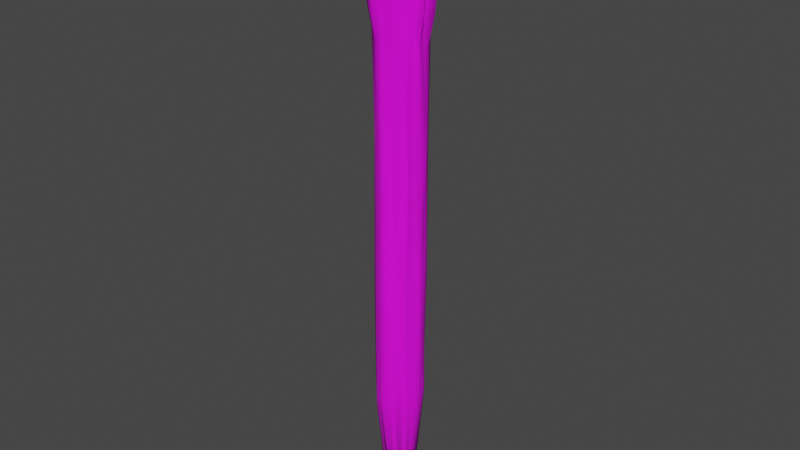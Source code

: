 # Source: torche_bois.blend  (saved by Blender 2.81.16; exported with 4.5.12 LTS)
import bpy
from mathutils import Matrix  # noqa: F401  (used for matrix-valued properties, if any)

bpy.ops.wm.read_factory_settings(use_empty=True)
scene = bpy.context.scene
scene.name = 'Scene'

# ---- collections
col_collection = bpy.data.collections.new('Collection'); scene.collection.children.link(col_collection)

# ---- images (referenced by path relative to the original .blend; pixels are not part of the script)
import os
ASSET_DIR = os.environ.get("B2B_ASSET_DIR", "")  # directory of the original .blend (textures are referenced by path, not embedded)
HERE = os.path.dirname(os.path.abspath(__file__))  # packed textures are extracted next to this script under _unpacked/

def load_image(name, relpath, width, height, colorspace="sRGB"):
    """Load a texture the original file referenced (path relative to the .blend, or extracted next to this script)."""
    p = next((c for c in (os.path.join(HERE, relpath), os.path.join(ASSET_DIR, relpath)) if relpath and os.path.exists(c)), "")
    if p:
        img = bpy.data.images.load(p, check_existing=True)
        img.name = name
    else:  # same state as the original file: an image datablock whose file is absent (Cycles renders it pink)
        img = bpy.data.images.new(name, width, height)
        img.source = "FILE"
        img.filepath = "//" + (relpath or name)
    img.colorspace_settings.name = colorspace
    return img
img_torche_bois_albedo = load_image('torche_bois_albedo', 'torche_bois_albedo.png', 1024, 1024, 'sRGB')
img_torche_bois_specular = load_image('torche_bois_specular', 'torche_bois_specular.png', 1024, 1024, 'Non-Color')

# ---- materials (node trees are filled in below, after node groups)
mat_material_001 = bpy.data.materials.new('Material.001')
mat_material_001.use_transparent_shadow = False

# ---- material node trees
mat_material_001.use_nodes = True; mat_material_001.node_tree.nodes.clear()
_N = mat_material_001.node_tree.nodes; _L = mat_material_001.node_tree.links
n0 = _N.new('ShaderNodeOutputMaterial'); n0.name = 'Material Output'; n0.location = (244, 310)
n1 = _N.new('ShaderNodeBsdfPrincipled'); n1.name = 'Principled BSDF'; n1.location = (-46, 310)
n1.distribution = 'GGX'
n1.subsurface_method = 'BURLEY'
n1.inputs[2].default_value = 0.9227
n1.inputs[3].default_value = 1.45
n1.inputs[27].default_value = (0.0, 0.0, 0.0, 1.0)
n1.inputs[28].default_value = 1.0
n2 = _N.new('ShaderNodeTexImage'); n2.name = 'Image Texture'; n2.location = (-336, 290)
n2.image = img_torche_bois_albedo
n3 = _N.new('ShaderNodeTexImage'); n3.name = 'Image Texture.001'; n3.location = (-336, 190)
n3.image = img_torche_bois_specular
_L.new(n1.outputs[0], n0.inputs[0])
_L.new(n2.outputs[0], n1.inputs[0])
_L.new(n3.outputs[0], n1.inputs[13])
n0.is_active_output = True

# ---- world
world_world = bpy.data.worlds.new('World'); scene.world = world_world
world_world.use_nodes = True; world_world.node_tree.nodes.clear()
_N = world_world.node_tree.nodes; _L = world_world.node_tree.links
n0 = _N.new('ShaderNodeOutputWorld'); n0.name = 'World Output'; n0.location = (300, 300)
n1 = _N.new('ShaderNodeBackground'); n1.name = 'Background'; n1.location = (10, 300)
n1.inputs[0].default_value = (0.05088, 0.05088, 0.05088, 1.0)
_L.new(n1.outputs[0], n0.inputs[0])
n0.is_active_output = True
world_world.color = (0.05088, 0.05088, 0.05088)
world_world.use_sun_shadow = False
world_world.sun_shadow_jitter_overblur = 0.0

# ---- meshes
me_cylinder_001 = bpy.data.meshes.new('Cylinder.001')
me_cylinder_001.from_pydata([(0.0001627, 0.01294, -0.2482), (0.0006248, 0.02227, 0.2544), (0.009837, 0.008214, -0.2528), (0.01621, 0.0196, 0.2474), (0.01197, 0.0005796, -0.2557), (0.02337, -0.0008412, 0.2675), (0.008408, -0.009008, -0.2598), (0.01737, -0.01742, 0.2504), (0.0002013, -0.01324, -0.2409), (-3.323e-05, -0.02449, 0.2474), (-0.008782, -0.01068, -0.2518), (-0.01744, -0.01777, 0.2462), (-0.01296, -5.423e-05, -0.2502), (-0.02461, -0.0003799, 0.2503), (-0.009411, 0.009612, -0.2532), (-0.01747, 0.01613, 0.2303), (0.002293, 0.01086, -0.2565), (0.005104, 0.01061, -0.2477), (0.006043, 0.01027, -0.2466), (0.01193, 0.01805, 0.2531), (0.009793, 0.02247, 0.2541), (0.002345, 0.02389, 0.2278), (-0.0002907, 0.02536, -0.1152), (0.0007672, 0.02478, -0.01056), (0.002106, 0.02264, 0.1299), (0.0175, 0.01743, 0.1293), (0.01778, 0.01766, 0.002308), (0.01585, 0.0168, -0.1094), (0.009826, 0.006651, -0.2452), (0.01157, 0.00413, -0.2516), (0.01186, 0.002128, -0.2494), (0.02197, 0.002924, 0.2471), (0.02251, 0.009245, 0.229), (0.02118, 0.01485, 0.2603), (0.0248, -0.0004956, 0.1163), (0.02537, 0.001017, 0.005586), (0.0252, -0.0003484, -0.1287), (0.01102, -0.002513, -0.2532), (0.01085, -0.00524, -0.254), (0.009963, -0.00691, -0.2497), (0.02132, -0.01139, 0.266), (0.02139, -0.008919, 0.25), (0.02417, -0.005664, 0.2273), (0.01974, -0.01619, 0.129), (0.01965, -0.01896, 0.01335), (0.01873, -0.01793, -0.112), (0.005939, -0.009658, -0.2503), (0.003884, -0.01144, -0.2414), (0.002231, -0.012, -0.2459), (0.006494, -0.02335, 0.2592), (0.009966, -0.02302, 0.2566), (0.01289, -0.01885, 0.271), (0.001248, -0.02645, 0.1072), (0.00194, -0.02523, -0.003167), (5.598e-05, -0.02218, -0.127), (-0.002419, -0.01304, -0.24), (-0.004555, -0.01131, -0.2499), (-0.007669, -0.009844, -0.2486), (-0.01339, -0.01944, 0.2495), (-0.009332, -0.02231, 0.2342), (-0.004475, -0.02481, 0.2398), (-0.01577, -0.01672, 0.1477), (-0.01595, -0.01766, -0.004165), (-0.01663, -0.01754, -0.1459), (-0.008983, -0.007432, -0.2465), (-0.01176, -0.004069, -0.2514), (-0.0119, -0.002049, -0.2511), (-0.02214, -0.002779, 0.2449), (-0.02085, -0.007732, 0.2592), (-0.01803, -0.01144, 0.2489), (-0.02373, 0.001253, 0.1143), (-0.02495, -0.001728, -0.02252), (-0.02389, 0.0005944, -0.1236), (-0.01183, 0.001581, -0.2481), (-0.01156, 0.004289, -0.2451), (-0.01019, 0.007962, -0.25), (-0.02115, 0.01335, 0.2497), (-0.02232, 0.009992, 0.2732), (-0.02453, 0.003303, 0.2538), (-0.0174, 0.01898, 0.131), (-0.01716, 0.01543, -0.009681), (-0.01749, 0.0176, -0.1223), (-0.005446, 0.0106, -0.2459), (-0.004425, 0.01099, -0.2492), (-0.002941, 0.01133, -0.2548), (-0.007107, 0.02182, 0.2544), (-0.008752, 0.02234, 0.2384), (-0.01114, 0.01707, 0.2537), (-0.01289, 0.01873, -0.1205), (-0.007631, 0.02237, -0.122), (-0.004842, 0.02288, -0.1228), (-0.01255, 0.02227, -0.003962), (-0.008722, 0.02191, 0.002371), (-0.005164, 0.0232, -0.004961), (-0.01318, 0.02041, 0.124), (-0.00884, 0.02039, 0.128), (-0.004285, 0.02093, 0.1216), (-0.02398, 0.003426, -0.1283), (-0.02193, 0.007962, -0.111), (-0.01923, 0.01379, -0.1547), (-0.02397, 0.002822, 0.01122), (-0.01962, 0.007524, 0.01285), (-0.0201, 0.01285, 0.002039), (-0.0214, 0.005267, 0.1195), (-0.02216, 0.008923, 0.1226), (-0.0194, 0.01476, 0.118), (-0.02013, -0.01442, -0.1077), (-0.02146, -0.008899, -0.1237), (-0.02337, -0.004388, -0.131), (-0.02057, -0.01414, -0.0123), (-0.01947, -0.009359, -0.008149), (-0.02098, -0.003413, 0.006802), (-0.01991, -0.01321, 0.1274), (-0.02229, -0.009993, 0.107), (-0.02291, -0.005598, 0.1305), (-0.00403, -0.02518, -0.1357), (-0.008465, -0.02113, -0.1271), (-0.01368, -0.0199, -0.1294), (-0.006225, -0.02399, 0.001964), (-0.008666, -0.0215, -0.003856), (-0.01348, -0.01902, 0.0007102), (-0.004824, -0.02398, 0.1184), (-0.00881, -0.0214, 0.1234), (-0.01345, -0.01938, 0.1261), (0.01463, -0.01948, -0.09958), (0.009401, -0.02137, -0.1147), (0.004775, -0.02311, -0.1136), (0.0125, -0.0192, 0.0079), (0.01065, -0.01996, 0.003249), (0.004204, -0.02366, -0.003264), (0.01586, -0.02138, 0.1259), (0.00755, -0.02049, 0.1242), (0.005381, -0.02192, 0.1059), (0.0212, -0.004798, -0.136), (0.02118, -0.008738, -0.1268), (0.01981, -0.01323, -0.1241), (0.0236, -0.003736, 0.001309), (0.02163, -0.008458, -0.007587), (0.01928, -0.01321, -0.002343), (0.02097, -0.005264, 0.1239), (0.02109, -0.00798, 0.1113), (0.02032, -0.01278, 0.1217), (0.01974, 0.01344, -0.1272), (0.02155, 0.008442, -0.121), (0.02022, 0.004961, -0.1228), (0.01976, 0.01098, 0.0003866), (0.01982, 0.006038, -0.002322), (0.02321, 0.002369, 0.02052), (0.01991, 0.012, 0.1057), (0.02052, 0.009779, 0.1239), (0.02549, 0.005302, 0.1299), (0.004178, 0.02281, -0.1245), (0.008979, 0.02113, -0.1249), (0.01331, 0.01947, -0.1305), (0.004987, 0.02305, -0.004657), (0.006777, 0.02007, 0.01122), (0.01346, 0.02136, 0.0122), (0.004744, 0.02252, 0.1231), (0.009238, 0.02173, 0.1263), (0.01316, 0.0195, 0.1106), (0.0007768, 0.02792, 0.2916), (0.0203, 0.02458, 0.2828), (0.02927, -0.001028, 0.308), (0.02175, -0.0218, 0.2865), (-4.752e-05, -0.03065, 0.2829), (-0.02186, -0.02223, 0.2813), (-0.03084, -0.00045, 0.2865), (-0.02189, 0.02024, 0.2613), (0.01494, 0.02264, 0.2899), (0.01226, 0.02817, 0.2912), (0.002932, 0.02996, 0.2582), (0.02751, 0.003689, 0.2825), (0.02819, 0.01161, 0.2597), (0.02653, 0.01863, 0.299), (0.0267, -0.01424, 0.3062), (0.02679, -0.01115, 0.2861), (0.03027, -0.00707, 0.2576), (0.00813, -0.02923, 0.2976), (0.01248, -0.02881, 0.2943), (0.01614, -0.02358, 0.3124), (-0.01679, -0.02433, 0.2854), (-0.0117, -0.02792, 0.2663), (-0.005611, -0.03105, 0.2733), (-0.02774, -0.003455, 0.2796), (-0.02612, -0.009661, 0.2976), (-0.0226, -0.0143, 0.2847), (-0.0265, 0.01675, 0.2857), (-0.02796, 0.01254, 0.3151), (-0.03073, 0.004163, 0.2908), (-0.008909, 0.02736, 0.2915), (-0.01097, 0.02801, 0.2715), (-0.01397, 0.02141, 0.2907), (0.0007768, 0.02792, 0.3234), (0.0203, 0.02458, 0.3146), (0.02927, -0.001028, 0.3398), (0.02175, -0.0218, 0.3183), (-4.752e-05, -0.03065, 0.3147), (-0.02186, -0.02223, 0.3131), (-0.03084, -0.00045, 0.3183), (-0.02189, 0.02024, 0.2931), (0.01494, 0.02264, 0.3217), (0.01226, 0.02817, 0.323), (0.002932, 0.02996, 0.29), (0.02751, 0.003689, 0.3143), (0.02819, 0.01161, 0.2915), (0.02653, 0.01863, 0.3308), (0.0267, -0.01424, 0.338), (0.02679, -0.01115, 0.3179), (0.03027, -0.00707, 0.2894), (0.00813, -0.02923, 0.3294), (0.01248, -0.02881, 0.3261), (0.01614, -0.02358, 0.3442), (-0.01679, -0.02433, 0.3172), (-0.0117, -0.02792, 0.2981), (-0.005611, -0.03105, 0.3051), (-0.02774, -0.003455, 0.3114), (-0.02612, -0.009661, 0.3294), (-0.0226, -0.0143, 0.3165), (-0.0265, 0.01675, 0.3175), (-0.02796, 0.01254, 0.3469), (-0.03073, 0.004163, 0.3226), (-0.008909, 0.02736, 0.3233), (-0.01097, 0.02801, 0.3033), (-0.01397, 0.02141, 0.3225), (0.0004384, 0.01533, 0.3579), (0.01119, 0.01349, 0.3531), (0.01613, -0.0006123, 0.367), (0.01199, -0.01205, 0.3551), (-1.57e-05, -0.01693, 0.3531), (-0.01203, -0.01229, 0.3522), (-0.01698, -0.0002939, 0.3551), (-0.01205, 0.0111, 0.3413), (0.00824, 0.01242, 0.357), (0.006765, 0.01547, 0.3577), (0.001625, 0.01645, 0.3396), (0.01516, 0.001986, 0.3529), (0.01554, 0.006348, 0.3404), (0.01462, 0.01022, 0.362), (0.01472, -0.007888, 0.3659), (0.01477, -0.006186, 0.3549), (0.01669, -0.00394, 0.3392), (0.004488, -0.01614, 0.3612), (0.006884, -0.01591, 0.3594), (0.008898, -0.01304, 0.3694), (-0.009236, -0.01345, 0.3545), (-0.006432, -0.01542, 0.344), (-0.00308, -0.01715, 0.3478), (-0.01527, -0.001949, 0.3513), (-0.01438, -0.005367, 0.3612), (-0.01244, -0.007922, 0.3541), (-0.01459, 0.009177, 0.3546), (-0.01539, 0.006863, 0.3709), (-0.01692, 0.002247, 0.3575), (-0.004897, 0.01502, 0.3579), (-0.006032, 0.01538, 0.3468), (-0.007683, 0.01175, 0.3574)], [], [(159, 19, 3, 25), (150, 31, 5, 34), (141, 40, 7, 43), (132, 49, 9, 52), (123, 58, 11, 61), (114, 67, 13, 70), (11, 58, 180, 165), (105, 76, 15, 79), (96, 85, 1, 24), (0, 16, 17, 18, 2, 28, 29, 30, 4, 37, 38, 39, 6, 46, 47, 48, 8, 55, 56, 57, 10, 64, 65, 66, 12, 73, 74, 75, 14, 82, 83, 84), (84, 90, 22, 0), (90, 93, 23, 22), (93, 96, 24, 23), (14, 81, 88, 82), (82, 88, 89, 83), (83, 89, 90, 84), (81, 80, 91, 88), (88, 91, 92, 89), (89, 92, 93, 90), (80, 79, 94, 91), (91, 94, 95, 92), (92, 95, 96, 93), (79, 15, 87, 94), (94, 87, 86, 95), (95, 86, 85, 96), (75, 99, 81, 14), (99, 102, 80, 81), (102, 105, 79, 80), (12, 72, 97, 73), (73, 97, 98, 74), (74, 98, 99, 75), (72, 71, 100, 97), (97, 100, 101, 98), (98, 101, 102, 99), (71, 70, 103, 100), (100, 103, 104, 101), (101, 104, 105, 102), (70, 13, 78, 103), (103, 78, 77, 104), (104, 77, 76, 105), (66, 108, 72, 12), (108, 111, 71, 72), (111, 114, 70, 71), (10, 63, 106, 64), (64, 106, 107, 65), (65, 107, 108, 66), (63, 62, 109, 106), (106, 109, 110, 107), (107, 110, 111, 108), (62, 61, 112, 109), (109, 112, 113, 110), (110, 113, 114, 111), (61, 11, 69, 112), (112, 69, 68, 113), (113, 68, 67, 114), (57, 117, 63, 10), (117, 120, 62, 63), (120, 123, 61, 62), (8, 54, 115, 55), (55, 115, 116, 56), (56, 116, 117, 57), (54, 53, 118, 115), (115, 118, 119, 116), (116, 119, 120, 117), (53, 52, 121, 118), (118, 121, 122, 119), (119, 122, 123, 120), (52, 9, 60, 121), (121, 60, 59, 122), (122, 59, 58, 123), (48, 126, 54, 8), (126, 129, 53, 54), (129, 132, 52, 53), (6, 45, 124, 46), (46, 124, 125, 47), (47, 125, 126, 48), (45, 44, 127, 124), (124, 127, 128, 125), (125, 128, 129, 126), (44, 43, 130, 127), (127, 130, 131, 128), (128, 131, 132, 129), (43, 7, 51, 130), (130, 51, 50, 131), (131, 50, 49, 132), (39, 135, 45, 6), (135, 138, 44, 45), (138, 141, 43, 44), (4, 36, 133, 37), (37, 133, 134, 38), (38, 134, 135, 39), (36, 35, 136, 133), (133, 136, 137, 134), (134, 137, 138, 135), (35, 34, 139, 136), (136, 139, 140, 137), (137, 140, 141, 138), (34, 5, 42, 139), (139, 42, 41, 140), (140, 41, 40, 141), (30, 144, 36, 4), (144, 147, 35, 36), (147, 150, 34, 35), (2, 27, 142, 28), (28, 142, 143, 29), (29, 143, 144, 30), (27, 26, 145, 142), (142, 145, 146, 143), (143, 146, 147, 144), (26, 25, 148, 145), (145, 148, 149, 146), (146, 149, 150, 147), (25, 3, 33, 148), (148, 33, 32, 149), (149, 32, 31, 150), (18, 153, 27, 2), (153, 156, 26, 27), (156, 159, 25, 26), (0, 22, 151, 16), (16, 151, 152, 17), (17, 152, 153, 18), (22, 23, 154, 151), (151, 154, 155, 152), (152, 155, 156, 153), (23, 24, 157, 154), (154, 157, 158, 155), (155, 158, 159, 156), (24, 1, 21, 157), (157, 21, 20, 158), (158, 20, 19, 159), (188, 166, 198, 220), (1, 85, 189, 160), (31, 32, 172, 171), (58, 59, 181, 180), (85, 86, 190, 189), (3, 19, 168, 161), (60, 9, 164, 182), (32, 33, 173, 172), (21, 1, 160, 170), (59, 60, 182, 181), (86, 87, 191, 190), (19, 20, 169, 168), (20, 21, 170, 169), (9, 49, 177, 164), (15, 76, 186, 167), (69, 11, 165, 185), (49, 50, 178, 177), (76, 77, 187, 186), (33, 3, 161, 173), (50, 51, 179, 178), (77, 78, 188, 187), (78, 13, 166, 188), (7, 40, 174, 163), (13, 67, 183, 166), (42, 5, 162, 176), (40, 41, 175, 174), (67, 68, 184, 183), (87, 15, 167, 191), (41, 42, 176, 175), (68, 69, 185, 184), (51, 7, 163, 179), (5, 31, 171, 162), (200, 201, 233, 232), (165, 180, 212, 197), (191, 167, 199, 223), (180, 181, 213, 212), (161, 168, 200, 193), (181, 182, 214, 213), (168, 169, 201, 200), (166, 183, 215, 198), (169, 170, 202, 201), (183, 184, 216, 215), (162, 171, 203, 194), (184, 185, 217, 216), (171, 172, 204, 203), (167, 186, 218, 199), (172, 173, 205, 204), (170, 160, 192, 202), (186, 187, 219, 218), (163, 174, 206, 195), (173, 161, 193, 205), (187, 188, 220, 219), (174, 175, 207, 206), (176, 162, 194, 208), (160, 189, 221, 192), (175, 176, 208, 207), (179, 163, 195, 211), (189, 190, 222, 221), (164, 177, 209, 196), (182, 164, 196, 214), (190, 191, 223, 222), (177, 178, 210, 209), (185, 165, 197, 217), (178, 179, 211, 210), (198, 215, 247, 230), (201, 202, 234, 233), (215, 216, 248, 247), (194, 203, 235, 226), (216, 217, 249, 248), (203, 204, 236, 235), (199, 218, 250, 231), (204, 205, 237, 236), (202, 192, 224, 234), (218, 219, 251, 250), (195, 206, 238, 227), (205, 193, 225, 237), (219, 220, 252, 251), (206, 207, 239, 238), (208, 194, 226, 240), (192, 221, 253, 224), (207, 208, 240, 239), (211, 195, 227, 243), (221, 222, 254, 253), (196, 209, 241, 228), (214, 196, 228, 246), (222, 223, 255, 254), (209, 210, 242, 241), (217, 197, 229, 249), (210, 211, 243, 242), (220, 198, 230, 252), (197, 212, 244, 229), (223, 199, 231, 255), (212, 213, 245, 244), (193, 200, 232, 225), (213, 214, 246, 245)])
me_cylinder_001.polygons.foreach_set('use_smooth', [True] * 225)
_uv = me_cylinder_001.uv_layers.new(name='UVMap')
_uv.uv.foreach_set('vector', [0.06276, 0.5825, 0.05873, 0.8089, 0.04268, 0.7997, 0.04669, 0.6122, 0.2989, 0.6195, 0.2918, 0.8057, 0.2774, 0.8381, 0.278, 0.5979, 0.235, 0.6063, 0.2397, 0.8358, 0.2193, 0.8109, 0.2228, 0.6181, 0.4717, 0.5814, 0.475, 0.8249, 0.4506, 0.8063, 0.4543, 0.5834, 0.4041, 0.6133, 0.4043, 0.8094, 0.3904, 0.8042, 0.397, 0.6477, 0.6303, 0.6076, 0.6166, 0.7893, 0.6067, 0.798, 0.6053, 0.5818, 0.3904, 0.8042, 0.4043, 0.8094, 0.3894, 0.8666, 0.3719, 0.86, 0.1838, 0.5952, 0.1823, 0.8044, 0.1687, 0.7734, 0.1735, 0.6157, 0.1252, 0.6003, 0.1265, 0.8112, 0.09794, 0.8111, 0.1004, 0.6132, 0.8455, 0.3227, 0.8545, 0.3262, 0.8591, 0.329, 0.8613, 0.3302, 0.8749, 0.3348, 0.8688, 0.3378, 0.8749, 0.342, 0.8721, 0.3453, 0.8738, 0.3471, 0.8653, 0.3513, 0.8616, 0.3552, 0.8541, 0.3575, 0.8515, 0.3588, 0.8371, 0.3592, 0.8231, 0.3615, 0.8191, 0.361, 0.8079, 0.3621, 0.7987, 0.3604, 0.7989, 0.3557, 0.7895, 0.3518, 0.7863, 0.3521, 0.787, 0.3477, 0.7845, 0.3407, 0.7864, 0.3376, 0.7849, 0.3342, 0.7898, 0.3326, 0.7926, 0.329, 0.8047, 0.3239, 0.8112, 0.3216, 0.8221, 0.3231, 0.8279, 0.3228, 0.8363, 0.3227, 0.1494, 0.002741, 0.1421, 0.212, 0.1238, 0.2239, 0.1368, 0.01301, 0.1421, 0.212, 0.1355, 0.3991, 0.1134, 0.3901, 0.1238, 0.2239, 0.1355, 0.3991, 0.1252, 0.6003, 0.1004, 0.6132, 0.1134, 0.3901, 0.1738, 0.005419, 0.191, 0.2132, 0.1735, 0.2159, 0.1584, 0.0169, 0.1584, 0.0169, 0.1735, 0.2159, 0.1525, 0.2133, 0.1547, 0.01164, 0.1547, 0.01164, 0.1525, 0.2133, 0.1421, 0.212, 0.1494, 0.002741, 0.191, 0.2132, 0.1835, 0.3923, 0.1629, 0.4009, 0.1735, 0.2159, 0.1735, 0.2159, 0.1629, 0.4009, 0.1487, 0.4109, 0.1525, 0.2133, 0.1525, 0.2133, 0.1487, 0.4109, 0.1355, 0.3991, 0.1421, 0.212, 0.1835, 0.3923, 0.1735, 0.6157, 0.1578, 0.6044, 0.1629, 0.4009, 0.1629, 0.4009, 0.1578, 0.6044, 0.1417, 0.6106, 0.1487, 0.4109, 0.1487, 0.4109, 0.1417, 0.6106, 0.1252, 0.6003, 0.1355, 0.3991, 0.1735, 0.6157, 0.1687, 0.7734, 0.1436, 0.8105, 0.1578, 0.6044, 0.1578, 0.6044, 0.1436, 0.8105, 0.1333, 0.7858, 0.1417, 0.6106, 0.1417, 0.6106, 0.1333, 0.7858, 0.1265, 0.8112, 0.1252, 0.6003, 0.1773, 0.01059, 0.2013, 0.162, 0.191, 0.2132, 0.1738, 0.005419, 0.5693, 0.1541, 0.5675, 0.4032, 0.5595, 0.3845, 0.5549, 0.2054, 0.5675, 0.4032, 0.5571, 0.5874, 0.542, 0.608, 0.5595, 0.3845, 0.6254, 0.002327, 0.615, 0.2038, 0.6048, 0.1962, 0.6197, 0.005598, 0.6197, 0.005598, 0.6048, 0.1962, 0.5883, 0.2237, 0.6098, 0.01039, 0.6098, 0.01039, 0.5883, 0.2237, 0.5693, 0.1541, 0.597, 0.002458, 0.615, 0.2038, 0.62, 0.3645, 0.6026, 0.418, 0.6048, 0.1962, 0.6048, 0.1962, 0.6026, 0.418, 0.5869, 0.4204, 0.5883, 0.2237, 0.5883, 0.2237, 0.5869, 0.4204, 0.5675, 0.4032, 0.5693, 0.1541, 0.62, 0.3645, 0.6053, 0.5818, 0.5912, 0.59, 0.6026, 0.418, 0.6026, 0.418, 0.5912, 0.59, 0.5774, 0.5949, 0.5869, 0.4204, 0.5869, 0.4204, 0.5774, 0.5949, 0.5571, 0.5874, 0.5675, 0.4032, 0.6053, 0.5818, 0.6067, 0.798, 0.5931, 0.8034, 0.5912, 0.59, 0.5912, 0.59, 0.5931, 0.8034, 0.5688, 0.8342, 0.5774, 0.5949, 0.5774, 0.5949, 0.5688, 0.8342, 0.5576, 0.7967, 0.5571, 0.5874, 0.6331, 0.0009388, 0.6338, 0.192, 0.615, 0.2038, 0.6254, 0.002327, 0.6338, 0.192, 0.6268, 0.411, 0.62, 0.3645, 0.615, 0.2038, 0.6268, 0.411, 0.6303, 0.6076, 0.6053, 0.5818, 0.62, 0.3645, 0.666, 0.0, 0.685, 0.1684, 0.6711, 0.2291, 0.6538, 0.008336, 0.6538, 0.008336, 0.6711, 0.2291, 0.6508, 0.2037, 0.6406, 0.0005712, 0.6406, 0.0005712, 0.6508, 0.2037, 0.6338, 0.192, 0.6331, 0.0009388, 0.685, 0.1684, 0.6813, 0.3937, 0.6669, 0.3808, 0.6711, 0.2291, 0.6711, 0.2291, 0.6669, 0.3808, 0.6496, 0.3873, 0.6508, 0.2037, 0.6508, 0.2037, 0.6496, 0.3873, 0.6268, 0.411, 0.6338, 0.192, 0.6813, 0.3937, 0.6732, 0.635, 0.6594, 0.6028, 0.6669, 0.3808, 0.6669, 0.3808, 0.6594, 0.6028, 0.6474, 0.5704, 0.6496, 0.3873, 0.6496, 0.3873, 0.6474, 0.5704, 0.6303, 0.6076, 0.6268, 0.411, 0.6732, 0.635, 0.6734, 0.7916, 0.6498, 0.7958, 0.6594, 0.6028, 0.6594, 0.6028, 0.6498, 0.7958, 0.6348, 0.8122, 0.6474, 0.5704, 0.6474, 0.5704, 0.6348, 0.8122, 0.6166, 0.7893, 0.6303, 0.6076, 0.4301, 0.01781, 0.403, 0.2072, 0.3934, 0.1811, 0.4256, 0.01281, 0.403, 0.2072, 0.4042, 0.4141, 0.3959, 0.4063, 0.3934, 0.1811, 0.6871, 0.4014, 0.6845, 0.6006, 0.6732, 0.635, 0.6813, 0.3937, 0.4572, 0.03003, 0.4521, 0.2111, 0.4356, 0.1974, 0.4477, 0.03145, 0.7211, 0.5778, 0.6871, 0.4115, 0.7044, 0.398, 0.7273, 0.5935, 0.4408, 0.01579, 0.4215, 0.2109, 0.403, 0.2072, 0.4301, 0.01781, 0.4521, 0.2111, 0.4574, 0.408, 0.4282, 0.4161, 0.4356, 0.1974, 0.6871, 0.4115, 0.7053, 0.1928, 0.7148, 0.2021, 0.7044, 0.398, 0.4215, 0.2109, 0.4206, 0.4069, 0.4042, 0.4141, 0.403, 0.2072, 0.4574, 0.408, 0.4543, 0.5834, 0.4333, 0.6012, 0.4282, 0.4161, 0.7053, 0.1928, 0.7159, 0.007873, 0.7273, 0.0, 0.7148, 0.2021, 0.4206, 0.4069, 0.4201, 0.6091, 0.4041, 0.6133, 0.4042, 0.4141, 0.4543, 0.5834, 0.4506, 0.8063, 0.4342, 0.7941, 0.4333, 0.6012, 0.4333, 0.6012, 0.4342, 0.7941, 0.4177, 0.7853, 0.4201, 0.6091, 0.4201, 0.6091, 0.4177, 0.7853, 0.4043, 0.8094, 0.4041, 0.6133, 0.4652, 0.0222, 0.4689, 0.2325, 0.4521, 0.2111, 0.4572, 0.03003, 0.4689, 0.2325, 0.4665, 0.4078, 0.4574, 0.408, 0.4521, 0.2111, 0.4665, 0.4078, 0.4717, 0.5814, 0.4543, 0.5834, 0.4574, 0.408, 0.4894, 0.0, 0.5225, 0.235, 0.5068, 0.2547, 0.48, 0.01517, 0.48, 0.01517, 0.5068, 0.2547, 0.4867, 0.2307, 0.4716, 0.02924, 0.4716, 0.02924, 0.4867, 0.2307, 0.4689, 0.2325, 0.4652, 0.0222, 0.5225, 0.235, 0.5254, 0.4342, 0.4991, 0.4255, 0.5068, 0.2547, 0.5068, 0.2547, 0.4991, 0.4255, 0.492, 0.4182, 0.4867, 0.2307, 0.4867, 0.2307, 0.492, 0.4182, 0.4665, 0.4078, 0.4689, 0.2325, 0.5254, 0.4342, 0.5271, 0.6181, 0.5103, 0.6131, 0.4991, 0.4255, 0.4991, 0.4255, 0.5103, 0.6131, 0.4804, 0.6104, 0.492, 0.4182, 0.492, 0.4182, 0.4804, 0.6104, 0.4717, 0.5814, 0.4665, 0.4078, 0.5271, 0.6181, 0.5178, 0.8109, 0.5007, 0.8437, 0.5103, 0.6131, 0.5103, 0.6131, 0.5007, 0.8437, 0.4879, 0.8208, 0.4804, 0.6104, 0.4804, 0.6104, 0.4879, 0.8208, 0.475, 0.8249, 0.4717, 0.5814, 0.2612, 0.01605, 0.2336, 0.2157, 0.2169, 0.2349, 0.2542, 0.0, 0.2336, 0.2157, 0.2339, 0.4092, 0.2127, 0.4342, 0.2169, 0.2349, 0.2339, 0.4092, 0.235, 0.6063, 0.2228, 0.6181, 0.2127, 0.4342, 0.2878, 0.006586, 0.2784, 0.2085, 0.2639, 0.1969, 0.2769, 0.01055, 0.2769, 0.01055, 0.2639, 0.1969, 0.2494, 0.2114, 0.2669, 0.009247, 0.2669, 0.009247, 0.2494, 0.2114, 0.2336, 0.2157, 0.2612, 0.01605, 0.2784, 0.2085, 0.2833, 0.4219, 0.2667, 0.4151, 0.2639, 0.1969, 0.2639, 0.1969, 0.2667, 0.4151, 0.2503, 0.4009, 0.2494, 0.2114, 0.2494, 0.2114, 0.2503, 0.4009, 0.2339, 0.4092, 0.2336, 0.2157, 0.2833, 0.4219, 0.278, 0.5979, 0.2623, 0.6099, 0.2667, 0.4151, 0.2667, 0.4151, 0.2623, 0.6099, 0.2523, 0.5898, 0.2503, 0.4009, 0.2503, 0.4009, 0.2523, 0.5898, 0.235, 0.6063, 0.2339, 0.4092, 0.278, 0.5979, 0.2774, 0.8381, 0.2593, 0.7742, 0.2623, 0.6099, 0.2623, 0.6099, 0.2593, 0.7742, 0.2487, 0.8103, 0.2523, 0.5898, 0.2523, 0.5898, 0.2487, 0.8103, 0.2397, 0.8358, 0.235, 0.6063, 0.2935, 0.0166, 0.3001, 0.2177, 0.2784, 0.2085, 0.2878, 0.006586, 0.3001, 0.2177, 0.2892, 0.4456, 0.2833, 0.4219, 0.2784, 0.2085, 0.2892, 0.4456, 0.2989, 0.6195, 0.278, 0.5979, 0.2833, 0.4219, 0.3167, 0.01111, 0.3454, 0.2392, 0.3314, 0.2108, 0.311, 0.0232, 0.311, 0.0232, 0.3314, 0.2108, 0.3122, 0.2207, 0.3009, 0.01303, 0.3009, 0.01303, 0.3122, 0.2207, 0.3001, 0.2177, 0.2935, 0.0166, 0.3454, 0.2392, 0.3477, 0.4166, 0.3223, 0.4136, 0.3314, 0.2108, 0.3314, 0.2108, 0.3223, 0.4136, 0.3042, 0.4093, 0.3122, 0.2207, 0.3122, 0.2207, 0.3042, 0.4093, 0.2892, 0.4456, 0.3001, 0.2177, 0.3477, 0.4166, 0.347, 0.6185, 0.326, 0.5809, 0.3223, 0.4136, 0.3223, 0.4136, 0.326, 0.5809, 0.3176, 0.6099, 0.3042, 0.4093, 0.3042, 0.4093, 0.3176, 0.6099, 0.2989, 0.6195, 0.2892, 0.4456, 0.347, 0.6185, 0.3555, 0.8061, 0.3359, 0.8267, 0.326, 0.5809, 0.326, 0.5809, 0.3359, 0.8267, 0.3147, 0.7769, 0.3176, 0.6099, 0.3176, 0.6099, 0.3147, 0.7769, 0.2918, 0.8057, 0.2989, 0.6195, 0.3259, 0.02105, 0.3564, 0.2055, 0.3454, 0.2392, 0.3167, 0.01111, 0.3564, 0.2055, 0.3632, 0.4324, 0.3477, 0.4166, 0.3454, 0.2392, 0.06715, 0.4261, 0.06276, 0.5825, 0.04669, 0.6122, 0.0538, 0.4104, 0.1368, 0.01301, 0.1238, 0.2239, 0.1093, 0.2091, 0.1306, 0.0, 0.1306, 0.0, 0.1093, 0.2091, 0.09256, 0.2084, 0.1199, 0.01389, 0.1199, 0.01389, 0.09256, 0.2084, 0.0779, 0.1995, 0.1165, 0.01564, 0.1238, 0.2239, 0.1134, 0.3901, 0.09842, 0.3994, 0.1093, 0.2091, 0.1093, 0.2091, 0.09842, 0.3994, 0.0923, 0.4247, 0.09256, 0.2084, 0.09256, 0.2084, 0.0923, 0.4247, 0.06715, 0.4261, 0.0779, 0.1995, 0.1134, 0.3901, 0.1004, 0.6132, 0.09127, 0.6024, 0.09842, 0.3994, 0.09842, 0.3994, 0.09127, 0.6024, 0.07501, 0.6074, 0.0923, 0.4247, 0.0923, 0.4247, 0.07501, 0.6074, 0.06276, 0.5825, 0.06715, 0.4261, 0.1004, 0.6132, 0.09794, 0.8111, 0.09258, 0.7687, 0.09127, 0.6024, 0.09127, 0.6024, 0.09258, 0.7687, 0.06432, 0.8103, 0.07501, 0.6074, 0.773, 0.3679, 0.7583, 0.1649, 0.7755, 0.1663, 0.7845, 0.3927, 0.5865, 0.8624, 0.6036, 0.8556, 0.6026, 0.9061, 0.5855, 0.9129, 0.09794, 0.8111, 0.1265, 0.8112, 0.1279, 0.8701, 0.09219, 0.8699, 0.2918, 0.8057, 0.3147, 0.7769, 0.3208, 0.8258, 0.2921, 0.862, 0.9649, 0.3633, 0.9459, 0.3868, 0.9411, 0.335, 0.9649, 0.3057, 0.9901, 0.113, 0.9785, 0.1379, 0.9755, 0.08446, 0.9901, 0.05318, 0.04268, 0.7997, 0.05873, 0.8089, 0.04307, 0.8672, 0.02297, 0.8556, 0.4342, 0.7941, 0.4506, 0.8063, 0.4474, 0.8626, 0.4269, 0.8474, 0.9314, 0.1776, 0.9314, 0.2272, 0.9073, 0.2883, 0.9073, 0.2263, 0.9212, 0.3057, 0.9411, 0.3472, 0.9411, 0.4069, 0.9161, 0.3549, 0.4177, 0.7853, 0.4342, 0.7941, 0.4269, 0.8474, 0.4062, 0.8363, 0.8328, 0.1776, 0.855, 0.2015, 0.8472, 0.2607, 0.8194, 0.2308, 0.7755, 0.1663, 0.7583, 0.1649, 0.7349, 0.1062, 0.7565, 0.1079, 0.7583, 0.1649, 0.7522, 0.2068, 0.7273, 0.1586, 0.7349, 0.1062, 0.4506, 0.8063, 0.475, 0.8249, 0.478, 0.886, 0.4474, 0.8626, 0.5493, 0.7657, 0.5576, 0.7967, 0.542, 0.8539, 0.5316, 0.8152, 0.6498, 0.7958, 0.6734, 0.7916, 0.6871, 0.8475, 0.6575, 0.8528, 0.475, 0.8249, 0.4879, 0.8208, 0.4941, 0.8808, 0.478, 0.886, 0.5576, 0.7967, 0.5688, 0.8342, 0.556, 0.9009, 0.542, 0.8539, 0.3359, 0.8267, 0.3555, 0.8061, 0.3719, 0.8624, 0.3473, 0.8882, 0.8677, 0.1776, 0.8853, 0.2, 0.8771, 0.2662, 0.855, 0.2381, 0.9521, 0.1202, 0.932, 0.15, 0.9269, 0.09049, 0.9521, 0.05318, 0.5931, 0.8034, 0.6067, 0.798, 0.6036, 0.8556, 0.5865, 0.8624, 0.2193, 0.8109, 0.2397, 0.8358, 0.2268, 0.8996, 0.2013, 0.8684, 0.6067, 0.798, 0.6166, 0.7893, 0.616, 0.8447, 0.6036, 0.8556, 0.9073, 0.1776, 0.9073, 0.2413, 0.8853, 0.3057, 0.8853, 0.2259, 0.7845, 0.2392, 0.786, 0.2137, 0.8046, 0.2711, 0.8027, 0.303, 0.6166, 0.7893, 0.6348, 0.8122, 0.6388, 0.8734, 0.616, 0.8447, 0.1436, 0.8105, 0.1687, 0.7734, 0.1809, 0.8227, 0.1494, 0.8692, 0.786, 0.2137, 0.7978, 0.1776, 0.8194, 0.2259, 0.8046, 0.2711, 0.6348, 0.8122, 0.6498, 0.7958, 0.6575, 0.8528, 0.6388, 0.8734, 0.5007, 0.8437, 0.5178, 0.8109, 0.5316, 0.8684, 0.5102, 0.9095, 0.2774, 0.8381, 0.2918, 0.8057, 0.2921, 0.862, 0.274, 0.9025, 0.7535, 0.05738, 0.7318, 0.05564, 0.7725, 0.0, 0.7845, 0.0009569, 0.3719, 0.86, 0.3894, 0.8666, 0.3894, 0.9171, 0.3719, 0.9106, 0.1494, 0.8692, 0.1809, 0.8227, 0.1788, 0.8732, 0.1473, 0.9197, 0.3894, 0.8666, 0.4062, 0.8363, 0.4062, 0.8868, 0.3894, 0.9171, 0.02297, 0.8556, 0.04307, 0.8672, 0.04101, 0.9177, 0.0209, 0.9062, 0.4062, 0.8363, 0.4269, 0.8474, 0.4269, 0.8979, 0.4062, 0.8868, 0.7565, 0.1079, 0.7349, 0.1062, 0.7318, 0.05564, 0.7535, 0.05738, 0.6036, 0.8556, 0.616, 0.8447, 0.615, 0.8953, 0.6026, 0.9061, 0.05007, 0.869, 0.08547, 0.8168, 0.08341, 0.8673, 0.04801, 0.9195, 0.616, 0.8447, 0.6388, 0.8734, 0.6378, 0.9239, 0.615, 0.8953, 0.274, 0.9025, 0.2921, 0.862, 0.2921, 0.9125, 0.274, 0.9531, 0.6388, 0.8734, 0.6575, 0.8528, 0.6565, 0.9034, 0.6378, 0.9239, 0.2921, 0.862, 0.3208, 0.8258, 0.3208, 0.8764, 0.2921, 0.9125, 0.1809, 0.8227, 0.1979, 0.8616, 0.1958, 0.9121, 0.1788, 0.8732, 0.3208, 0.8258, 0.3473, 0.8882, 0.3473, 0.9387, 0.3208, 0.8764, 0.08547, 0.8168, 0.09219, 0.8699, 0.09013, 0.9204, 0.08341, 0.8673, 0.542, 0.8539, 0.556, 0.9009, 0.555, 0.9514, 0.541, 0.9045, 0.2013, 0.8684, 0.2268, 0.8996, 0.2268, 0.9501, 0.2013, 0.9189, 0.3473, 0.8882, 0.3719, 0.8624, 0.3719, 0.913, 0.3473, 0.9387, 0.556, 0.9009, 0.5865, 0.8624, 0.5855, 0.9129, 0.555, 0.9514, 0.2268, 0.8996, 0.2381, 0.8677, 0.2381, 0.9182, 0.2268, 0.9501, 0.2514, 0.8225, 0.274, 0.9025, 0.274, 0.9531, 0.2514, 0.873, 0.09219, 0.8699, 0.1279, 0.8701, 0.1258, 0.9206, 0.09013, 0.9204, 0.8046, 0.2711, 0.8194, 0.2259, 0.8194, 0.2764, 0.8046, 0.3216, 0.5102, 0.9095, 0.5316, 0.8684, 0.5316, 0.919, 0.5102, 0.96, 0.1279, 0.8701, 0.1364, 0.8382, 0.1344, 0.8888, 0.1258, 0.9206, 0.4474, 0.8626, 0.478, 0.886, 0.478, 0.9365, 0.4474, 0.9131, 0.4269, 0.8474, 0.4474, 0.8626, 0.4474, 0.9131, 0.4269, 0.8979, 0.8194, 0.2308, 0.8472, 0.2607, 0.855, 0.3112, 0.8272, 0.2812, 0.478, 0.886, 0.4941, 0.8808, 0.4941, 0.9314, 0.478, 0.9365, 0.6575, 0.8528, 0.6871, 0.8475, 0.6861, 0.8981, 0.6565, 0.9034, 0.855, 0.2381, 0.8771, 0.2662, 0.8853, 0.3166, 0.8632, 0.2886, 0.9831, 0.3148, 1.0, 0.3057, 1.0, 0.3721, 0.9907, 0.3771, 0.04801, 0.9195, 0.08341, 0.8673, 0.09161, 0.9466, 0.07211, 0.9753, 0.615, 0.8953, 0.6378, 0.9239, 0.6254, 0.9742, 0.6128, 0.9584, 0.8683, 0.09141, 0.9013, 0.05318, 0.9013, 0.1177, 0.8832, 0.1387, 0.9521, 0.07162, 0.9755, 0.05318, 0.9755, 0.1154, 0.9626, 0.1256, 0.2921, 0.9125, 0.3208, 0.8764, 0.3073, 0.9539, 0.2915, 0.9738, 0.1788, 0.8732, 0.1958, 0.9121, 0.1535, 0.9712, 0.1442, 0.9498, 0.3208, 0.8764, 0.3473, 0.9387, 0.3219, 0.9883, 0.3073, 0.9539, 0.9269, 0.1632, 0.9013, 0.1113, 0.9128, 0.05318, 0.9269, 0.08176, 0.1958, 0.9121, 0.2013, 0.9591, 0.1565, 0.9972, 0.1535, 0.9712, 0.8683, 0.1287, 0.831, 0.1004, 0.8477, 0.05318, 0.8683, 0.06877, 0.0, 0.932, 0.0209, 0.9062, 0.05718, 0.968, 0.04566, 0.9822, 0.555, 0.9514, 0.5855, 0.9129, 0.5966, 0.9681, 0.5798, 0.9893, 0.2268, 0.9501, 0.2381, 0.9182, 0.2617, 0.977, 0.2555, 0.9946, 0.831, 0.1776, 0.7845, 0.1001, 0.8053, 0.05318, 0.831, 0.09586, 0.09013, 0.9204, 0.1258, 0.9206, 0.115, 0.9759, 0.09531, 0.9758, 0.2381, 0.9182, 0.2514, 0.873, 0.2691, 0.9521, 0.2617, 0.977, 0.8853, 0.3445, 0.9161, 0.3057, 0.9161, 0.3666, 0.8991, 0.388, 0.9649, 0.3365, 0.9831, 0.3057, 0.9831, 0.3779, 0.973, 0.3949, 0.4474, 0.9131, 0.478, 0.9365, 0.4714, 0.9871, 0.4545, 0.9742, 0.4269, 0.8979, 0.4474, 0.9131, 0.4545, 0.9742, 0.4432, 0.9658, 0.9743, 0.2642, 0.9549, 0.2339, 0.9637, 0.1776, 0.9743, 0.1943, 0.478, 0.9365, 0.4941, 0.9314, 0.4803, 0.9842, 0.4714, 0.9871, 0.6565, 0.9034, 0.6861, 0.8981, 0.6519, 0.9599, 0.6357, 0.9629, 0.4941, 0.9314, 0.5102, 0.96, 0.4891, 1.0, 0.4803, 0.9842, 0.5855, 0.9129, 0.6026, 0.9061, 0.606, 0.9644, 0.5966, 0.9681, 0.3719, 0.9106, 0.3894, 0.9171, 0.4226, 0.9764, 0.4129, 0.9728, 0.9314, 0.223, 0.9549, 0.1776, 0.9549, 0.2556, 0.942, 0.2806, 0.3894, 0.9171, 0.4062, 0.8868, 0.4318, 0.9597, 0.4226, 0.9764, 0.0209, 0.9062, 0.04101, 0.9177, 0.06825, 0.9743, 0.05718, 0.968, 0.9941, 0.2642, 0.9743, 0.2551, 0.9832, 0.184, 0.9941, 0.189])
me_cylinder_001.materials.append(mat_material_001)
me_cylinder_001.use_remesh_fix_poles = True
me_cylinder_001.use_remesh_preserve_attributes = False
me_cylinder_001.use_mirror_vertex_groups = False
me_cylinder_001.update()

# ---- objects
ob_torchebois = bpy.data.objects.new('torcheBois', me_cylinder_001)

# ---- transforms, parenting, visibility, modifiers, constraints
ob_torchebois.location = (0.0, 0.0, 0.0)
ob_torchebois.lineart.crease_threshold = 0.0

# ---- collection membership
col_collection.objects.link(ob_torchebois)

# ---- scene / render settings (as saved in the file)
scene.frame_start = 1; scene.frame_end = 250; scene.frame_set(1)
scene.render.engine = 'BLENDER_EEVEE_NEXT'
scene.cycles.use_denoising = False
scene.cycles.samples = 128
scene.cycles.sampling_pattern = 'TABULATED_SOBOL'
scene.cycles.use_adaptive_sampling = False
scene.cycles.use_light_tree = False
scene.view_settings.view_transform = 'Filmic'
bpy.context.view_layer.update()

# ---- added for rendering (the .blend has no active camera and no usable light): camera, sun
cam_auto = bpy.data.cameras.new('AutoCamera')
cam_auto.lens = 50.0
cam_auto.sensor_width = 36.0
cam_auto.clip_end = 1000.0
ob_auto_camera = bpy.data.objects.new('AutoCamera', cam_auto)
scene.collection.objects.link(ob_auto_camera)
ob_auto_camera.location = (0.588706, -0.707333, 0.526727)
ob_auto_camera.rotation_euler = (1.09748, -7.21219e-08, 0.694738)
scene.camera = ob_auto_camera
light_auto_sun = bpy.data.lights.new('AutoSun', 'SUN')
light_auto_sun.energy = 3.0
light_auto_sun.angle = 0.0523599
ob_auto_sun = bpy.data.objects.new('AutoSun', light_auto_sun)
scene.collection.objects.link(ob_auto_sun)
ob_auto_sun.rotation_euler = (0.872665, 0.174533, 0.523599)
bpy.context.view_layer.update()
